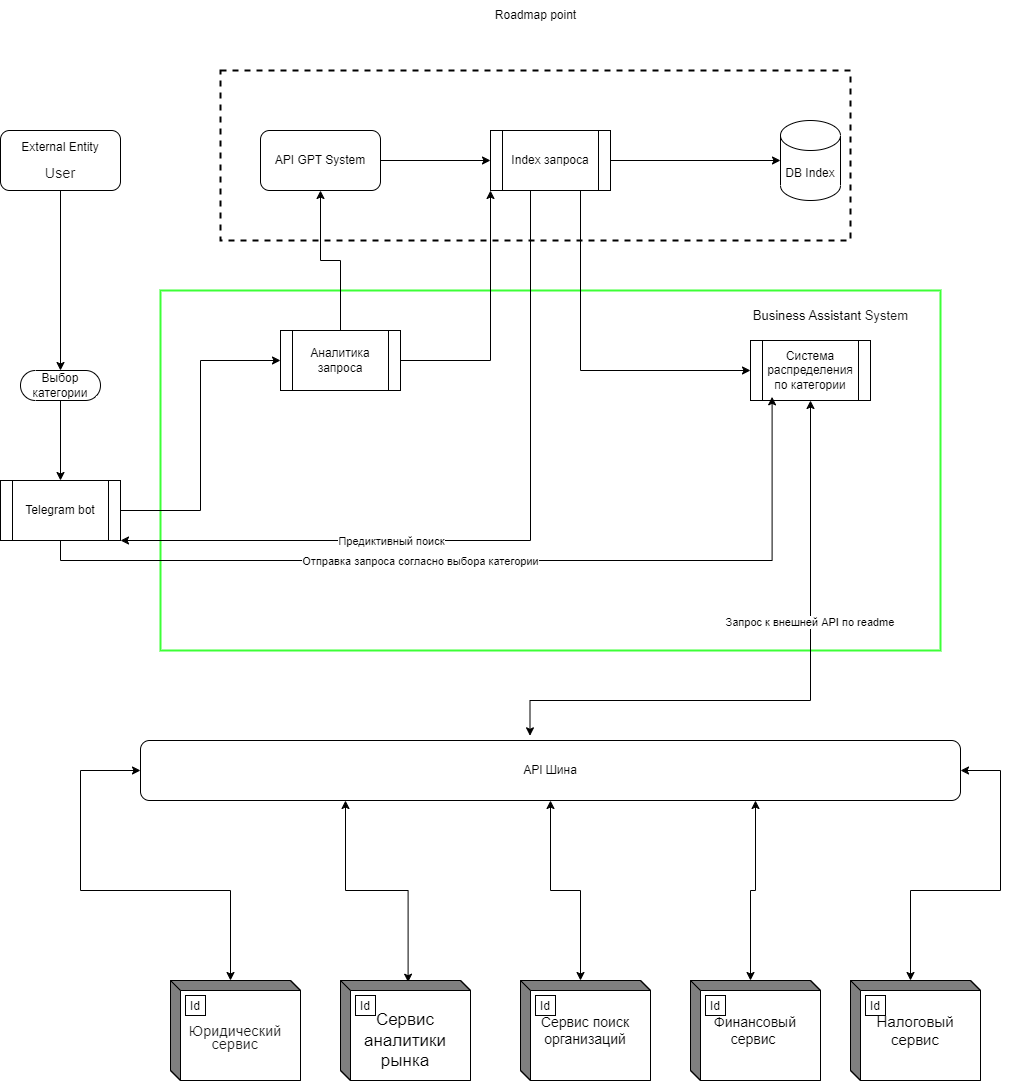

The diagram above was exported from draw.io. Its source (the exported page's mxGraphModel, read from the mxfile embedded in the PNG):
<mxGraphModel dx="2104" dy="1756" grid="1" gridSize="10" guides="1" tooltips="1" connect="1" arrows="1" fold="1" page="1" pageScale="1" pageWidth="850" pageHeight="1100" math="0" shadow="0">
  <root>
    <mxCell id="0" />
    <mxCell id="1" parent="0" />
    <mxCell id="7nweuD5Gqe2sMCql9VhL-49" value="" style="rounded=0;whiteSpace=wrap;html=1;dashed=1;shadow=0;fillColor=none;strokeWidth=2;" parent="1" vertex="1">
      <mxGeometry x="160" y="-400" width="630" height="170" as="geometry" />
    </mxCell>
    <mxCell id="7nweuD5Gqe2sMCql9VhL-33" style="edgeStyle=orthogonalEdgeStyle;rounded=0;orthogonalLoop=1;jettySize=auto;html=1;entryX=0;entryY=0;entryDx=60;entryDy=0;entryPerimeter=0;exitX=0;exitY=0.5;exitDx=0;exitDy=0;startArrow=classic;startFill=1;" parent="1" source="4g3wnJj1j_noPA-vsqUQ-1" target="7nweuD5Gqe2sMCql9VhL-12" edge="1">
      <mxGeometry relative="1" as="geometry">
        <Array as="points">
          <mxPoint x="20" y="300" />
          <mxPoint x="20" y="420" />
          <mxPoint x="170" y="420" />
        </Array>
      </mxGeometry>
    </mxCell>
    <mxCell id="7nweuD5Gqe2sMCql9VhL-34" style="edgeStyle=orthogonalEdgeStyle;rounded=0;orthogonalLoop=1;jettySize=auto;html=1;exitX=0.25;exitY=1;exitDx=0;exitDy=0;entryX=0.52;entryY=0.017;entryDx=0;entryDy=0;entryPerimeter=0;startArrow=classic;startFill=1;" parent="1" source="4g3wnJj1j_noPA-vsqUQ-1" target="7nweuD5Gqe2sMCql9VhL-14" edge="1">
      <mxGeometry relative="1" as="geometry" />
    </mxCell>
    <mxCell id="7nweuD5Gqe2sMCql9VhL-35" style="edgeStyle=orthogonalEdgeStyle;rounded=0;orthogonalLoop=1;jettySize=auto;html=1;exitX=0.5;exitY=1;exitDx=0;exitDy=0;entryX=0;entryY=0;entryDx=60;entryDy=0;entryPerimeter=0;startArrow=classic;startFill=1;" parent="1" source="4g3wnJj1j_noPA-vsqUQ-1" target="7nweuD5Gqe2sMCql9VhL-16" edge="1">
      <mxGeometry relative="1" as="geometry" />
    </mxCell>
    <mxCell id="7nweuD5Gqe2sMCql9VhL-36" style="edgeStyle=orthogonalEdgeStyle;rounded=0;orthogonalLoop=1;jettySize=auto;html=1;exitX=0.75;exitY=1;exitDx=0;exitDy=0;entryX=0;entryY=0;entryDx=60;entryDy=0;entryPerimeter=0;startArrow=classic;startFill=1;" parent="1" source="4g3wnJj1j_noPA-vsqUQ-1" target="7nweuD5Gqe2sMCql9VhL-18" edge="1">
      <mxGeometry relative="1" as="geometry" />
    </mxCell>
    <mxCell id="7nweuD5Gqe2sMCql9VhL-37" style="edgeStyle=orthogonalEdgeStyle;rounded=0;orthogonalLoop=1;jettySize=auto;html=1;exitX=1;exitY=0.5;exitDx=0;exitDy=0;entryX=0;entryY=0;entryDx=60;entryDy=0;entryPerimeter=0;startArrow=classic;startFill=1;" parent="1" source="4g3wnJj1j_noPA-vsqUQ-1" target="7nweuD5Gqe2sMCql9VhL-20" edge="1">
      <mxGeometry relative="1" as="geometry">
        <Array as="points">
          <mxPoint x="940" y="300" />
          <mxPoint x="940" y="420" />
          <mxPoint x="850" y="420" />
        </Array>
      </mxGeometry>
    </mxCell>
    <mxCell id="4g3wnJj1j_noPA-vsqUQ-1" value="API Шина" style="rounded=1;whiteSpace=wrap;html=1;" parent="1" vertex="1">
      <mxGeometry x="80" y="270" width="820" height="60" as="geometry" />
    </mxCell>
    <mxCell id="7nweuD5Gqe2sMCql9VhL-6" style="edgeStyle=orthogonalEdgeStyle;rounded=0;orthogonalLoop=1;jettySize=auto;html=1;entryX=0.5;entryY=0.5;entryDx=0;entryDy=-15;entryPerimeter=0;" parent="1" source="7nweuD5Gqe2sMCql9VhL-1" target="7nweuD5Gqe2sMCql9VhL-5" edge="1">
      <mxGeometry relative="1" as="geometry" />
    </mxCell>
    <mxCell id="7nweuD5Gqe2sMCql9VhL-1" value="&lt;p style=&quot;margin: 0px 4px; line-height: 100%;&quot; align=&quot;center&quot;&gt;External Entity&lt;/p&gt;&lt;br/&gt;&lt;p style=&quot;margin: 0px 4px; line-height: 100%;&quot; align=&quot;center&quot;&gt;&lt;span style=&quot;font-family:'Arial'; font-size:10.8679pt; color:#191919;&quot;&gt;User&lt;/span&gt;&lt;/p&gt;" style="rounded=1;whiteSpace=wrap;html=1;" parent="1" vertex="1">
      <mxGeometry x="-60" y="-340" width="120" height="60" as="geometry" />
    </mxCell>
    <mxCell id="7nweuD5Gqe2sMCql9VhL-2" value="" style="rounded=0;whiteSpace=wrap;html=1;strokeWidth=2;strokeColor=#3CFF36;" parent="1" vertex="1">
      <mxGeometry x="100" y="-180" width="780" height="360" as="geometry" />
    </mxCell>
    <mxCell id="7nweuD5Gqe2sMCql9VhL-3" value="&lt;p style=&quot;margin: 0px; line-height: 100%; font-size: 13px;&quot; align=&quot;center&quot;&gt;Business Assistant&amp;nbsp;&lt;span style=&quot;color: rgb(25, 25, 25); font-family: Arial; background-color: initial;&quot;&gt;System&lt;/span&gt;&lt;/p&gt;" style="text;html=1;align=center;verticalAlign=middle;resizable=0;points=[];autosize=1;strokeColor=none;fillColor=none;" parent="1" vertex="1">
      <mxGeometry x="680" y="-170" width="180" height="30" as="geometry" />
    </mxCell>
    <mxCell id="7nweuD5Gqe2sMCql9VhL-25" style="edgeStyle=orthogonalEdgeStyle;rounded=0;orthogonalLoop=1;jettySize=auto;html=1;entryX=0;entryY=0.5;entryDx=0;entryDy=0;exitX=0.75;exitY=1;exitDx=0;exitDy=0;" parent="1" source="7nweuD5Gqe2sMCql9VhL-38" target="7nweuD5Gqe2sMCql9VhL-8" edge="1">
      <mxGeometry relative="1" as="geometry" />
    </mxCell>
    <mxCell id="7nweuD5Gqe2sMCql9VhL-27" style="edgeStyle=orthogonalEdgeStyle;rounded=0;orthogonalLoop=1;jettySize=auto;html=1;entryX=1;entryY=1;entryDx=0;entryDy=0;exitX=0.25;exitY=1;exitDx=0;exitDy=0;" parent="1" source="7nweuD5Gqe2sMCql9VhL-38" target="7nweuD5Gqe2sMCql9VhL-22" edge="1">
      <mxGeometry relative="1" as="geometry">
        <Array as="points">
          <mxPoint x="470" y="-280" />
          <mxPoint x="470" y="70" />
        </Array>
      </mxGeometry>
    </mxCell>
    <mxCell id="7nweuD5Gqe2sMCql9VhL-28" value="Предиктивный поиск" style="edgeLabel;html=1;align=center;verticalAlign=middle;resizable=0;points=[];" parent="7nweuD5Gqe2sMCql9VhL-27" connectable="0" vertex="1">
      <mxGeometry x="-0.248" y="1" relative="1" as="geometry">
        <mxPoint x="-141" y="70" as="offset" />
      </mxGeometry>
    </mxCell>
    <mxCell id="7nweuD5Gqe2sMCql9VhL-46" style="edgeStyle=orthogonalEdgeStyle;rounded=0;orthogonalLoop=1;jettySize=auto;html=1;entryX=0.5;entryY=1;entryDx=0;entryDy=0;" parent="1" source="7nweuD5Gqe2sMCql9VhL-4" target="7nweuD5Gqe2sMCql9VhL-45" edge="1">
      <mxGeometry relative="1" as="geometry" />
    </mxCell>
    <mxCell id="7nweuD5Gqe2sMCql9VhL-52" style="edgeStyle=orthogonalEdgeStyle;rounded=0;orthogonalLoop=1;jettySize=auto;html=1;exitX=1;exitY=0.5;exitDx=0;exitDy=0;entryX=0;entryY=1;entryDx=0;entryDy=0;" parent="1" source="7nweuD5Gqe2sMCql9VhL-4" target="7nweuD5Gqe2sMCql9VhL-38" edge="1">
      <mxGeometry relative="1" as="geometry" />
    </mxCell>
    <mxCell id="7nweuD5Gqe2sMCql9VhL-4" value="Аналитика запроса" style="shape=process;whiteSpace=wrap;html=1;backgroundOutline=1;" parent="1" vertex="1">
      <mxGeometry x="220" y="-140" width="120" height="60" as="geometry" />
    </mxCell>
    <mxCell id="7nweuD5Gqe2sMCql9VhL-7" style="edgeStyle=orthogonalEdgeStyle;rounded=0;orthogonalLoop=1;jettySize=auto;html=1;entryX=0.5;entryY=0;entryDx=0;entryDy=0;" parent="1" source="7nweuD5Gqe2sMCql9VhL-5" target="7nweuD5Gqe2sMCql9VhL-22" edge="1">
      <mxGeometry relative="1" as="geometry" />
    </mxCell>
    <mxCell id="7nweuD5Gqe2sMCql9VhL-5" value="Выбор категории" style="html=1;dashed=0;whiteSpace=wrap;shape=mxgraph.dfd.start" parent="1" vertex="1">
      <mxGeometry x="-40" y="-100" width="80" height="30" as="geometry" />
    </mxCell>
    <mxCell id="7nweuD5Gqe2sMCql9VhL-31" style="edgeStyle=orthogonalEdgeStyle;rounded=0;orthogonalLoop=1;jettySize=auto;html=1;exitX=0.5;exitY=1;exitDx=0;exitDy=0;entryX=0.475;entryY=-0.078;entryDx=0;entryDy=0;entryPerimeter=0;startArrow=classic;startFill=1;exitPerimeter=0;" parent="1" source="7nweuD5Gqe2sMCql9VhL-8" target="4g3wnJj1j_noPA-vsqUQ-1" edge="1">
      <mxGeometry relative="1" as="geometry">
        <Array as="points">
          <mxPoint x="750" y="230" />
          <mxPoint x="470" y="230" />
        </Array>
      </mxGeometry>
    </mxCell>
    <mxCell id="7nweuD5Gqe2sMCql9VhL-32" value="Запрос к внешней API по readme&amp;nbsp;" style="edgeLabel;html=1;align=center;verticalAlign=middle;resizable=0;points=[];" parent="7nweuD5Gqe2sMCql9VhL-31" connectable="0" vertex="1">
      <mxGeometry x="-0.177" y="-2" relative="1" as="geometry">
        <mxPoint x="2" y="-32" as="offset" />
      </mxGeometry>
    </mxCell>
    <mxCell id="7nweuD5Gqe2sMCql9VhL-8" value="Система распределения  по категории" style="shape=process;whiteSpace=wrap;html=1;backgroundOutline=1;" parent="1" vertex="1">
      <mxGeometry x="690" y="-130" width="120" height="60" as="geometry" />
    </mxCell>
    <mxCell id="7nweuD5Gqe2sMCql9VhL-12" value="&#10;&lt;p style=&quot;margin-top:0px; margin-bottom:0px; margin-left:4px; margin-right:4px; -qt-block-indent:0; text-indent:0px; line-height:100%;&quot; align=&quot;center&quot;&gt;&lt;span style=&quot;font-family:'Arial'; font-size:10.8679pt; color:#191919;&quot;&gt;Юридический сервис&lt;/span&gt;&lt;/p&gt;" style="html=1;dashed=0;whiteSpace=wrap;shape=mxgraph.dfd.externalEntity" parent="1" vertex="1">
      <mxGeometry x="110" y="510" width="130" height="100" as="geometry" />
    </mxCell>
    <mxCell id="7nweuD5Gqe2sMCql9VhL-13" value="Id" style="autosize=1;part=1;resizable=0;strokeColor=inherit;fillColor=inherit;gradientColor=inherit;" parent="7nweuD5Gqe2sMCql9VhL-12" vertex="1">
      <mxGeometry width="20" height="20" relative="1" as="geometry">
        <mxPoint x="15" y="15" as="offset" />
      </mxGeometry>
    </mxCell>
    <mxCell id="7nweuD5Gqe2sMCql9VhL-14" value="&lt;span style=&quot;font-size: 17px; background-color: initial;&quot;&gt;&lt;br&gt;Сервис аналитики рынка&lt;/span&gt;" style="html=1;dashed=0;whiteSpace=wrap;shape=mxgraph.dfd.externalEntity" parent="1" vertex="1">
      <mxGeometry x="280" y="510" width="130" height="100" as="geometry" />
    </mxCell>
    <mxCell id="7nweuD5Gqe2sMCql9VhL-15" value="Id" style="autosize=1;part=1;resizable=0;strokeColor=inherit;fillColor=inherit;gradientColor=inherit;" parent="7nweuD5Gqe2sMCql9VhL-14" vertex="1">
      <mxGeometry width="20" height="20" relative="1" as="geometry">
        <mxPoint x="15" y="15" as="offset" />
      </mxGeometry>
    </mxCell>
    <mxCell id="7nweuD5Gqe2sMCql9VhL-16" value="&lt;font style=&quot;font-size: 14px;&quot;&gt;Сервис поиск организаций&lt;/font&gt;" style="html=1;dashed=0;whiteSpace=wrap;shape=mxgraph.dfd.externalEntity" parent="1" vertex="1">
      <mxGeometry x="460" y="510" width="130" height="100" as="geometry" />
    </mxCell>
    <mxCell id="7nweuD5Gqe2sMCql9VhL-17" value="Id" style="autosize=1;part=1;resizable=0;strokeColor=inherit;fillColor=inherit;gradientColor=inherit;" parent="7nweuD5Gqe2sMCql9VhL-16" vertex="1">
      <mxGeometry width="20" height="20" relative="1" as="geometry">
        <mxPoint x="15" y="15" as="offset" />
      </mxGeometry>
    </mxCell>
    <mxCell id="7nweuD5Gqe2sMCql9VhL-18" value="&lt;font style=&quot;font-size: 14px;&quot;&gt;Финансовый сервис&amp;nbsp;&lt;/font&gt;" style="html=1;dashed=0;whiteSpace=wrap;shape=mxgraph.dfd.externalEntity" parent="1" vertex="1">
      <mxGeometry x="630" y="510" width="130" height="100" as="geometry" />
    </mxCell>
    <mxCell id="7nweuD5Gqe2sMCql9VhL-19" value="Id" style="autosize=1;part=1;resizable=0;strokeColor=inherit;fillColor=inherit;gradientColor=inherit;" parent="7nweuD5Gqe2sMCql9VhL-18" vertex="1">
      <mxGeometry width="20" height="20" relative="1" as="geometry">
        <mxPoint x="15" y="15" as="offset" />
      </mxGeometry>
    </mxCell>
    <mxCell id="7nweuD5Gqe2sMCql9VhL-20" value="&lt;font style=&quot;font-size: 15px;&quot;&gt;Налоговый сервис&lt;/font&gt;" style="html=1;dashed=0;whiteSpace=wrap;shape=mxgraph.dfd.externalEntity" parent="1" vertex="1">
      <mxGeometry x="790" y="510" width="130" height="100" as="geometry" />
    </mxCell>
    <mxCell id="7nweuD5Gqe2sMCql9VhL-21" value="Id" style="autosize=1;part=1;resizable=0;strokeColor=inherit;fillColor=inherit;gradientColor=inherit;" parent="7nweuD5Gqe2sMCql9VhL-20" vertex="1">
      <mxGeometry width="20" height="20" relative="1" as="geometry">
        <mxPoint x="15" y="15" as="offset" />
      </mxGeometry>
    </mxCell>
    <mxCell id="7nweuD5Gqe2sMCql9VhL-24" style="edgeStyle=orthogonalEdgeStyle;rounded=0;orthogonalLoop=1;jettySize=auto;html=1;entryX=0;entryY=0.5;entryDx=0;entryDy=0;" parent="1" source="7nweuD5Gqe2sMCql9VhL-22" target="7nweuD5Gqe2sMCql9VhL-4" edge="1">
      <mxGeometry relative="1" as="geometry" />
    </mxCell>
    <mxCell id="7nweuD5Gqe2sMCql9VhL-43" style="edgeStyle=orthogonalEdgeStyle;rounded=0;orthogonalLoop=1;jettySize=auto;html=1;exitX=0.5;exitY=1;exitDx=0;exitDy=0;entryX=0.18;entryY=0.939;entryDx=0;entryDy=0;entryPerimeter=0;" parent="1" source="7nweuD5Gqe2sMCql9VhL-22" target="7nweuD5Gqe2sMCql9VhL-8" edge="1">
      <mxGeometry relative="1" as="geometry" />
    </mxCell>
    <mxCell id="7nweuD5Gqe2sMCql9VhL-44" value="Отправка запроса согласно выбора категории" style="edgeLabel;html=1;align=center;verticalAlign=middle;resizable=0;points=[];" parent="7nweuD5Gqe2sMCql9VhL-43" connectable="0" vertex="1">
      <mxGeometry x="-0.1538" relative="1" as="geometry">
        <mxPoint as="offset" />
      </mxGeometry>
    </mxCell>
    <mxCell id="7nweuD5Gqe2sMCql9VhL-22" value="Telegram bot" style="shape=process;whiteSpace=wrap;html=1;backgroundOutline=1;" parent="1" vertex="1">
      <mxGeometry x="-60" y="10" width="120" height="60" as="geometry" />
    </mxCell>
    <mxCell id="7nweuD5Gqe2sMCql9VhL-42" style="edgeStyle=orthogonalEdgeStyle;rounded=0;orthogonalLoop=1;jettySize=auto;html=1;exitX=1;exitY=0.5;exitDx=0;exitDy=0;" parent="1" source="7nweuD5Gqe2sMCql9VhL-38" target="7nweuD5Gqe2sMCql9VhL-41" edge="1">
      <mxGeometry relative="1" as="geometry" />
    </mxCell>
    <mxCell id="7nweuD5Gqe2sMCql9VhL-38" value="Index запроса" style="shape=process;whiteSpace=wrap;html=1;backgroundOutline=1;" parent="1" vertex="1">
      <mxGeometry x="430" y="-340" width="120" height="60" as="geometry" />
    </mxCell>
    <mxCell id="7nweuD5Gqe2sMCql9VhL-41" value="DB Index" style="shape=cylinder3;whiteSpace=wrap;html=1;boundedLbl=1;backgroundOutline=1;size=15;" parent="1" vertex="1">
      <mxGeometry x="720" y="-350" width="60" height="80" as="geometry" />
    </mxCell>
    <mxCell id="7nweuD5Gqe2sMCql9VhL-47" style="edgeStyle=orthogonalEdgeStyle;rounded=0;orthogonalLoop=1;jettySize=auto;html=1;" parent="1" source="7nweuD5Gqe2sMCql9VhL-45" target="7nweuD5Gqe2sMCql9VhL-38" edge="1">
      <mxGeometry relative="1" as="geometry" />
    </mxCell>
    <mxCell id="7nweuD5Gqe2sMCql9VhL-45" value="API GPT System" style="rounded=1;whiteSpace=wrap;html=1;" parent="1" vertex="1">
      <mxGeometry x="200" y="-340" width="120" height="60" as="geometry" />
    </mxCell>
    <mxCell id="7nweuD5Gqe2sMCql9VhL-50" value="Roadmap point" style="text;html=1;align=center;verticalAlign=middle;resizable=0;points=[];autosize=1;strokeColor=none;fillColor=none;" parent="1" vertex="1">
      <mxGeometry x="425" y="-470" width="100" height="30" as="geometry" />
    </mxCell>
  </root>
</mxGraphModel>